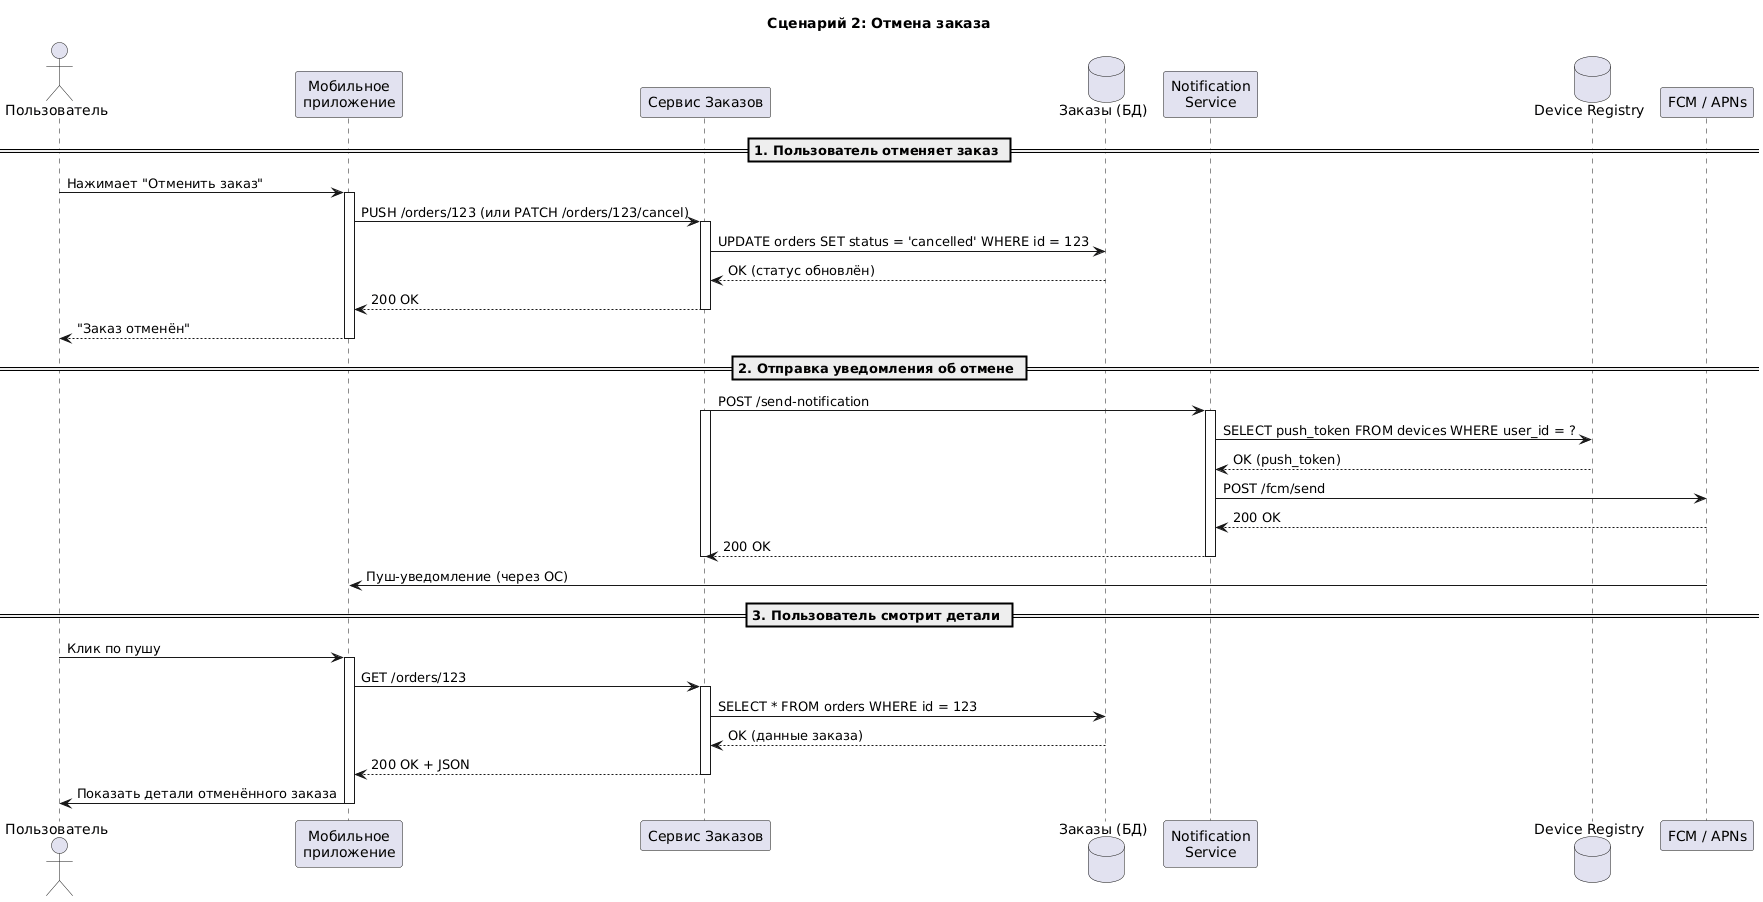

The diagram above was rendered by PlantUML. Its source (embedded in the PNG):
@startuml
title Сценарий 2: Отмена заказа

actor "Пользователь" as User 
participant "Мобильное\nприложение" as App
participant "Сервис Заказов" as OrderService
database "Заказы (БД)" as OrderDB
participant "Notification\nService" as Notif
database "Device Registry" as Registry
participant "FCM / APNs" as Provider

== 1. Пользователь отменяет заказ ==

User -> App: Нажимает "Отменить заказ"
activate App

App -> OrderService: PUSH /orders/123 (или PATCH /orders/123/cancel)
activate OrderService

OrderService -> OrderDB: UPDATE orders SET status = 'cancelled' WHERE id = 123
OrderDB --> OrderService: OK (статус обновлён)

OrderService --> App: 200 OK
deactivate OrderService

App --> User: "Заказ отменён"
deactivate App

== 2. Отправка уведомления об отмене ==

OrderService -> Notif: POST /send-notification
activate OrderService 
activate Notif

Notif -> Registry: SELECT push_token FROM devices WHERE user_id = ?
Registry --> Notif: OK (push_token)

Notif -> Provider: POST /fcm/send
Provider --> Notif: 200 OK

Notif --> OrderService: 200 OK
deactivate Notif
deactivate OrderService

Provider -> App: Пуш-уведомление (через ОС)

== 3. Пользователь смотрит детали ==

User -> App: Клик по пушу
activate App

App -> OrderService: GET /orders/123
activate OrderService

OrderService -> OrderDB: SELECT * FROM orders WHERE id = 123
OrderDB --> OrderService: OK (данные заказа)

OrderService --> App: 200 OK + JSON
deactivate OrderService

App -> User: Показать детали отменённого заказа
deactivate App
@enduml